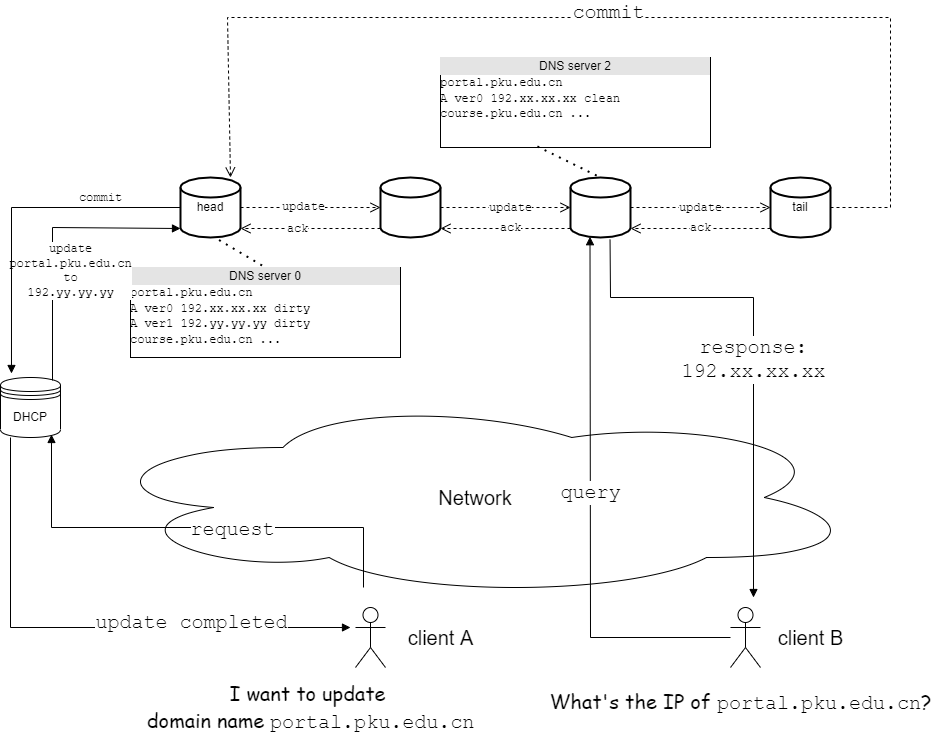

The diagram above was exported from draw.io. Its source (the exported page's mxGraphModel, read from the mxfile embedded in the PNG):
<mxGraphModel dx="1740" dy="1188" grid="1" gridSize="10" guides="1" tooltips="1" connect="1" arrows="1" fold="1" page="1" pageScale="1" pageWidth="291" pageHeight="413" background="none" math="0" shadow="0">
  <root>
    <mxCell id="0" />
    <mxCell id="1" parent="0" />
    <mxCell id="BsmoOaTUb0wDzqbePO45-2" value="head" style="strokeWidth=2;html=1;shape=mxgraph.flowchart.database;whiteSpace=wrap;" parent="1" vertex="1">
      <mxGeometry x="270" y="230" width="60" height="60" as="geometry" />
    </mxCell>
    <mxCell id="BsmoOaTUb0wDzqbePO45-3" value="" style="strokeWidth=2;html=1;shape=mxgraph.flowchart.database;whiteSpace=wrap;" parent="1" vertex="1">
      <mxGeometry x="660" y="230" width="60" height="60" as="geometry" />
    </mxCell>
    <mxCell id="BsmoOaTUb0wDzqbePO45-4" value="" style="strokeWidth=2;html=1;shape=mxgraph.flowchart.database;whiteSpace=wrap;" parent="1" vertex="1">
      <mxGeometry x="470" y="230" width="60" height="60" as="geometry" />
    </mxCell>
    <mxCell id="BsmoOaTUb0wDzqbePO45-5" value="tail" style="strokeWidth=2;html=1;shape=mxgraph.flowchart.database;whiteSpace=wrap;" parent="1" vertex="1">
      <mxGeometry x="860" y="230" width="60" height="60" as="geometry" />
    </mxCell>
    <mxCell id="BsmoOaTUb0wDzqbePO45-6" value="&lt;font style=&quot;font-size: 20px&quot;&gt;Network&lt;/font&gt;" style="ellipse;shape=cloud;whiteSpace=wrap;html=1;" parent="1" vertex="1">
      <mxGeometry x="180" y="450" width="770" height="200" as="geometry" />
    </mxCell>
    <mxCell id="BsmoOaTUb0wDzqbePO45-7" value="" style="shape=umlActor;verticalLabelPosition=bottom;verticalAlign=top;html=1;" parent="1" vertex="1">
      <mxGeometry x="445" y="660" width="30" height="60" as="geometry" />
    </mxCell>
    <mxCell id="BsmoOaTUb0wDzqbePO45-8" value="" style="shape=umlActor;verticalLabelPosition=bottom;verticalAlign=top;html=1;" parent="1" vertex="1">
      <mxGeometry x="820" y="660" width="30" height="60" as="geometry" />
    </mxCell>
    <mxCell id="BsmoOaTUb0wDzqbePO45-9" value="DHCP" style="shape=datastore;whiteSpace=wrap;html=1;" parent="1" vertex="1">
      <mxGeometry x="90" y="430" width="60" height="60" as="geometry" />
    </mxCell>
    <mxCell id="BsmoOaTUb0wDzqbePO45-12" value="&lt;div style=&quot;text-align: center ; box-sizing: border-box ; width: 100% ; background: rgb(228 , 228 , 228) ; padding: 2px&quot;&gt;DNS server 0&lt;/div&gt;&lt;font face=&quot;Courier New&quot;&gt;portal.pku.edu.cn &lt;br&gt;A ver0 192.xx.xx.xx dirty&lt;br&gt;A ver1 192.yy.yy.yy dirty&lt;br&gt;course.pku.edu.cn ...&lt;br&gt;&lt;/font&gt;" style="verticalAlign=top;align=left;overflow=fill;html=1;" parent="1" vertex="1">
      <mxGeometry x="220" y="320" width="270" height="90" as="geometry" />
    </mxCell>
    <mxCell id="BsmoOaTUb0wDzqbePO45-13" value="" style="html=1;verticalAlign=bottom;endArrow=open;dashed=1;endSize=8;rounded=0;fontFamily=Courier New;exitX=1;exitY=0.5;exitDx=0;exitDy=0;exitPerimeter=0;entryX=0;entryY=0.5;entryDx=0;entryDy=0;entryPerimeter=0;" parent="1" source="BsmoOaTUb0wDzqbePO45-2" target="BsmoOaTUb0wDzqbePO45-4" edge="1">
      <mxGeometry relative="1" as="geometry">
        <mxPoint x="400" y="330" as="sourcePoint" />
        <mxPoint x="320" y="330" as="targetPoint" />
      </mxGeometry>
    </mxCell>
    <mxCell id="BsmoOaTUb0wDzqbePO45-20" value="update" style="edgeLabel;html=1;align=center;verticalAlign=middle;resizable=0;points=[];fontFamily=Courier New;" parent="BsmoOaTUb0wDzqbePO45-13" vertex="1" connectable="0">
      <mxGeometry x="-0.1233" y="1" relative="1" as="geometry">
        <mxPoint as="offset" />
      </mxGeometry>
    </mxCell>
    <mxCell id="BsmoOaTUb0wDzqbePO45-14" value="update" style="html=1;verticalAlign=bottom;endArrow=open;dashed=1;endSize=8;rounded=0;fontFamily=Courier New;exitX=1;exitY=0.5;exitDx=0;exitDy=0;exitPerimeter=0;entryX=0;entryY=0.5;entryDx=0;entryDy=0;entryPerimeter=0;" parent="1" source="BsmoOaTUb0wDzqbePO45-4" target="BsmoOaTUb0wDzqbePO45-3" edge="1">
      <mxGeometry x="0.0769" y="-10" relative="1" as="geometry">
        <mxPoint x="600" y="330" as="sourcePoint" />
        <mxPoint x="520" y="330" as="targetPoint" />
        <mxPoint as="offset" />
      </mxGeometry>
    </mxCell>
    <mxCell id="BsmoOaTUb0wDzqbePO45-15" value="update" style="html=1;verticalAlign=bottom;endArrow=open;dashed=1;endSize=8;rounded=0;fontFamily=Courier New;exitX=1;exitY=0.5;exitDx=0;exitDy=0;exitPerimeter=0;" parent="1" source="BsmoOaTUb0wDzqbePO45-3" target="BsmoOaTUb0wDzqbePO45-5" edge="1">
      <mxGeometry y="-10" relative="1" as="geometry">
        <mxPoint x="900" y="330" as="sourcePoint" />
        <mxPoint x="820" y="330" as="targetPoint" />
        <mxPoint as="offset" />
      </mxGeometry>
    </mxCell>
    <mxCell id="BsmoOaTUb0wDzqbePO45-16" value="" style="html=1;verticalAlign=bottom;endArrow=open;dashed=1;endSize=8;rounded=0;fontFamily=Courier New;exitX=0;exitY=0.85;exitDx=0;exitDy=0;exitPerimeter=0;entryX=1;entryY=0.85;entryDx=0;entryDy=0;entryPerimeter=0;" parent="1" source="BsmoOaTUb0wDzqbePO45-4" target="BsmoOaTUb0wDzqbePO45-2" edge="1">
      <mxGeometry relative="1" as="geometry">
        <mxPoint x="550" y="330" as="sourcePoint" />
        <mxPoint x="470" y="330" as="targetPoint" />
      </mxGeometry>
    </mxCell>
    <mxCell id="BsmoOaTUb0wDzqbePO45-21" value="ack" style="edgeLabel;html=1;align=center;verticalAlign=middle;resizable=0;points=[];fontFamily=Courier New;" parent="BsmoOaTUb0wDzqbePO45-16" vertex="1" connectable="0">
      <mxGeometry x="0.2049" relative="1" as="geometry">
        <mxPoint as="offset" />
      </mxGeometry>
    </mxCell>
    <mxCell id="BsmoOaTUb0wDzqbePO45-17" value="ack" style="html=1;verticalAlign=bottom;endArrow=open;dashed=1;endSize=8;rounded=0;fontFamily=Courier New;exitX=0;exitY=0.85;exitDx=0;exitDy=0;exitPerimeter=0;entryX=1;entryY=0.85;entryDx=0;entryDy=0;entryPerimeter=0;" parent="1" source="BsmoOaTUb0wDzqbePO45-3" target="BsmoOaTUb0wDzqbePO45-4" edge="1">
      <mxGeometry x="-0.0769" y="9" relative="1" as="geometry">
        <mxPoint x="750" y="330" as="sourcePoint" />
        <mxPoint x="670" y="330" as="targetPoint" />
        <mxPoint as="offset" />
      </mxGeometry>
    </mxCell>
    <mxCell id="BsmoOaTUb0wDzqbePO45-18" value="ack" style="html=1;verticalAlign=bottom;endArrow=open;dashed=1;endSize=8;rounded=0;fontFamily=Courier New;exitX=0;exitY=0.85;exitDx=0;exitDy=0;exitPerimeter=0;entryX=1;entryY=0.85;entryDx=0;entryDy=0;entryPerimeter=0;" parent="1" source="BsmoOaTUb0wDzqbePO45-5" target="BsmoOaTUb0wDzqbePO45-3" edge="1">
      <mxGeometry y="9" relative="1" as="geometry">
        <mxPoint x="950" y="330" as="sourcePoint" />
        <mxPoint x="870" y="330" as="targetPoint" />
        <mxPoint as="offset" />
      </mxGeometry>
    </mxCell>
    <mxCell id="BsmoOaTUb0wDzqbePO45-19" value="&lt;div style=&quot;text-align: center ; box-sizing: border-box ; width: 100% ; background: rgb(228 , 228 , 228) ; padding: 2px&quot;&gt;DNS server 2&lt;/div&gt;&lt;font face=&quot;Courier New&quot;&gt;portal.pku.edu.cn&lt;br&gt;A ver0 192.xx.xx.xx clean&lt;br&gt;course.pku.edu.cn ...&lt;br&gt;&lt;/font&gt;" style="verticalAlign=top;align=left;overflow=fill;html=1;" parent="1" vertex="1">
      <mxGeometry x="530" y="110" width="270" height="90" as="geometry" />
    </mxCell>
    <mxCell id="BsmoOaTUb0wDzqbePO45-22" value="update&lt;br&gt;portal.pku.edu.cn&lt;br&gt;to&lt;br&gt;192.yy.yy.yy" style="html=1;verticalAlign=bottom;endArrow=block;rounded=0;fontFamily=Courier New;exitX=0.85;exitY=0.05;exitDx=0;exitDy=0;exitPerimeter=0;entryX=0;entryY=0.85;entryDx=0;entryDy=0;entryPerimeter=0;" parent="1" target="BsmoOaTUb0wDzqbePO45-2" edge="1">
      <mxGeometry x="-0.4503" y="-18" width="80" relative="1" as="geometry">
        <mxPoint x="142" y="433" as="sourcePoint" />
        <mxPoint x="271" y="260" as="targetPoint" />
        <Array as="points">
          <mxPoint x="142" y="280" />
        </Array>
        <mxPoint as="offset" />
      </mxGeometry>
    </mxCell>
    <mxCell id="BsmoOaTUb0wDzqbePO45-23" value="" style="html=1;verticalAlign=bottom;endArrow=block;rounded=0;fontFamily=Courier New;fontSize=20;entryX=0.85;entryY=0.95;entryDx=0;entryDy=0;entryPerimeter=0;" parent="1" target="BsmoOaTUb0wDzqbePO45-9" edge="1">
      <mxGeometry x="0.1772" y="150" width="80" relative="1" as="geometry">
        <mxPoint x="453" y="640" as="sourcePoint" />
        <mxPoint x="530" y="540" as="targetPoint" />
        <Array as="points">
          <mxPoint x="453" y="580" />
          <mxPoint x="141" y="580" />
        </Array>
        <mxPoint as="offset" />
      </mxGeometry>
    </mxCell>
    <mxCell id="BsmoOaTUb0wDzqbePO45-32" value="request" style="edgeLabel;html=1;align=center;verticalAlign=middle;resizable=0;points=[];fontSize=20;fontFamily=Courier New;" parent="BsmoOaTUb0wDzqbePO45-23" vertex="1" connectable="0">
      <mxGeometry x="-0.0421" y="1" relative="1" as="geometry">
        <mxPoint x="30" as="offset" />
      </mxGeometry>
    </mxCell>
    <mxCell id="BsmoOaTUb0wDzqbePO45-24" value="&lt;font face=&quot;Comic Sans MS&quot;&gt;I want to update &lt;br&gt;domain name &lt;/font&gt;portal.pku.edu.cn" style="text;html=1;align=center;verticalAlign=middle;resizable=0;points=[];autosize=1;strokeColor=none;fillColor=none;fontSize=20;fontFamily=Courier New;" parent="1" vertex="1">
      <mxGeometry x="230" y="730" width="340" height="60" as="geometry" />
    </mxCell>
    <mxCell id="BsmoOaTUb0wDzqbePO45-26" value="client A" style="text;html=1;align=center;verticalAlign=middle;resizable=0;points=[];autosize=1;strokeColor=none;fillColor=none;fontSize=20;fontFamily=Helvetica;" parent="1" vertex="1">
      <mxGeometry x="490" y="675" width="80" height="30" as="geometry" />
    </mxCell>
    <mxCell id="BsmoOaTUb0wDzqbePO45-28" value="client B" style="text;html=1;align=center;verticalAlign=middle;resizable=0;points=[];autosize=1;strokeColor=none;fillColor=none;fontSize=20;fontFamily=Helvetica;" parent="1" vertex="1">
      <mxGeometry x="860" y="675" width="80" height="30" as="geometry" />
    </mxCell>
    <mxCell id="BsmoOaTUb0wDzqbePO45-29" value="&lt;font face=&quot;Comic Sans MS&quot;&gt;What's the IP of &lt;/font&gt;&lt;font face=&quot;Courier New&quot;&gt;portal.pku.edu.cn&lt;/font&gt;&lt;font face=&quot;Comic Sans MS&quot;&gt;?&lt;/font&gt;" style="text;html=1;align=center;verticalAlign=middle;resizable=0;points=[];autosize=1;strokeColor=none;fillColor=none;fontSize=20;fontFamily=Helvetica;" parent="1" vertex="1">
      <mxGeometry x="630" y="740" width="400" height="30" as="geometry" />
    </mxCell>
    <mxCell id="BsmoOaTUb0wDzqbePO45-30" value="query" style="html=1;verticalAlign=bottom;endArrow=block;rounded=0;fontFamily=Courier New;fontSize=20;entryX=0.325;entryY=0.987;entryDx=0;entryDy=0;entryPerimeter=0;" parent="1" source="BsmoOaTUb0wDzqbePO45-8" target="BsmoOaTUb0wDzqbePO45-3" edge="1">
      <mxGeometry width="80" relative="1" as="geometry">
        <mxPoint x="520" y="450" as="sourcePoint" />
        <mxPoint x="600" y="450" as="targetPoint" />
        <Array as="points">
          <mxPoint x="680" y="690" />
        </Array>
      </mxGeometry>
    </mxCell>
    <mxCell id="BsmoOaTUb0wDzqbePO45-31" value="response:&lt;br&gt;192.xx.xx.xx" style="html=1;verticalAlign=bottom;endArrow=block;rounded=0;fontFamily=Courier New;fontSize=20;exitX=0.659;exitY=1.036;exitDx=0;exitDy=0;exitPerimeter=0;" parent="1" source="BsmoOaTUb0wDzqbePO45-3" edge="1">
      <mxGeometry x="0.1614" width="80" relative="1" as="geometry">
        <mxPoint x="520" y="450" as="sourcePoint" />
        <mxPoint x="843" y="650" as="targetPoint" />
        <Array as="points">
          <mxPoint x="700" y="350" />
          <mxPoint x="843" y="350" />
        </Array>
        <mxPoint as="offset" />
      </mxGeometry>
    </mxCell>
    <mxCell id="BsmoOaTUb0wDzqbePO45-33" value="commit" style="html=1;verticalAlign=bottom;endArrow=open;dashed=1;endSize=8;rounded=0;fontFamily=Courier New;fontSize=20;exitX=1;exitY=0.5;exitDx=0;exitDy=0;exitPerimeter=0;" parent="1" source="BsmoOaTUb0wDzqbePO45-5" edge="1">
      <mxGeometry x="-0.008" y="10" relative="1" as="geometry">
        <mxPoint x="730" y="260" as="sourcePoint" />
        <mxPoint x="320" y="230" as="targetPoint" />
        <Array as="points">
          <mxPoint x="980" y="260" />
          <mxPoint x="980" y="70" />
          <mxPoint x="317" y="70" />
        </Array>
        <mxPoint as="offset" />
      </mxGeometry>
    </mxCell>
    <mxCell id="BsmoOaTUb0wDzqbePO45-34" value="update completed" style="html=1;verticalAlign=bottom;endArrow=block;rounded=0;fontFamily=Courier New;fontSize=20;" parent="1" edge="1">
      <mxGeometry x="0.3962" y="-10" width="80" relative="1" as="geometry">
        <mxPoint x="100" y="490" as="sourcePoint" />
        <mxPoint x="440" y="680" as="targetPoint" />
        <Array as="points">
          <mxPoint x="100" y="680" />
        </Array>
        <mxPoint x="1" as="offset" />
      </mxGeometry>
    </mxCell>
    <mxCell id="DIGdO9LH_g6u7IOBS4eH-3" value="" style="endArrow=none;dashed=1;html=1;dashPattern=1 3;strokeWidth=2;rounded=0;exitX=0.642;exitY=1.042;exitDx=0;exitDy=0;exitPerimeter=0;entryX=0.5;entryY=0;entryDx=0;entryDy=0;" parent="1" source="BsmoOaTUb0wDzqbePO45-2" target="BsmoOaTUb0wDzqbePO45-12" edge="1">
      <mxGeometry width="50" height="50" relative="1" as="geometry">
        <mxPoint x="480" y="360" as="sourcePoint" />
        <mxPoint x="530" y="310" as="targetPoint" />
      </mxGeometry>
    </mxCell>
    <mxCell id="DIGdO9LH_g6u7IOBS4eH-4" value="" style="endArrow=none;dashed=1;html=1;dashPattern=1 3;strokeWidth=2;rounded=0;entryX=0.5;entryY=0;entryDx=0;entryDy=0;entryPerimeter=0;exitX=0.359;exitY=0.989;exitDx=0;exitDy=0;exitPerimeter=0;" parent="1" source="BsmoOaTUb0wDzqbePO45-19" target="BsmoOaTUb0wDzqbePO45-3" edge="1">
      <mxGeometry width="50" height="50" relative="1" as="geometry">
        <mxPoint x="560" y="360" as="sourcePoint" />
        <mxPoint x="610" y="310" as="targetPoint" />
      </mxGeometry>
    </mxCell>
    <mxCell id="DIGdO9LH_g6u7IOBS4eH-6" value="&lt;font face=&quot;Courier New&quot;&gt;commit&lt;/font&gt;" style="html=1;verticalAlign=bottom;endArrow=block;rounded=0;exitX=0;exitY=0.5;exitDx=0;exitDy=0;exitPerimeter=0;entryX=0.183;entryY=-0.067;entryDx=0;entryDy=0;entryPerimeter=0;" parent="1" source="BsmoOaTUb0wDzqbePO45-2" target="BsmoOaTUb0wDzqbePO45-9" edge="1">
      <mxGeometry x="-0.5224" width="80" relative="1" as="geometry">
        <mxPoint x="370" y="340" as="sourcePoint" />
        <mxPoint x="450" y="340" as="targetPoint" />
        <Array as="points">
          <mxPoint x="101" y="260" />
        </Array>
        <mxPoint as="offset" />
      </mxGeometry>
    </mxCell>
  </root>
</mxGraphModel>